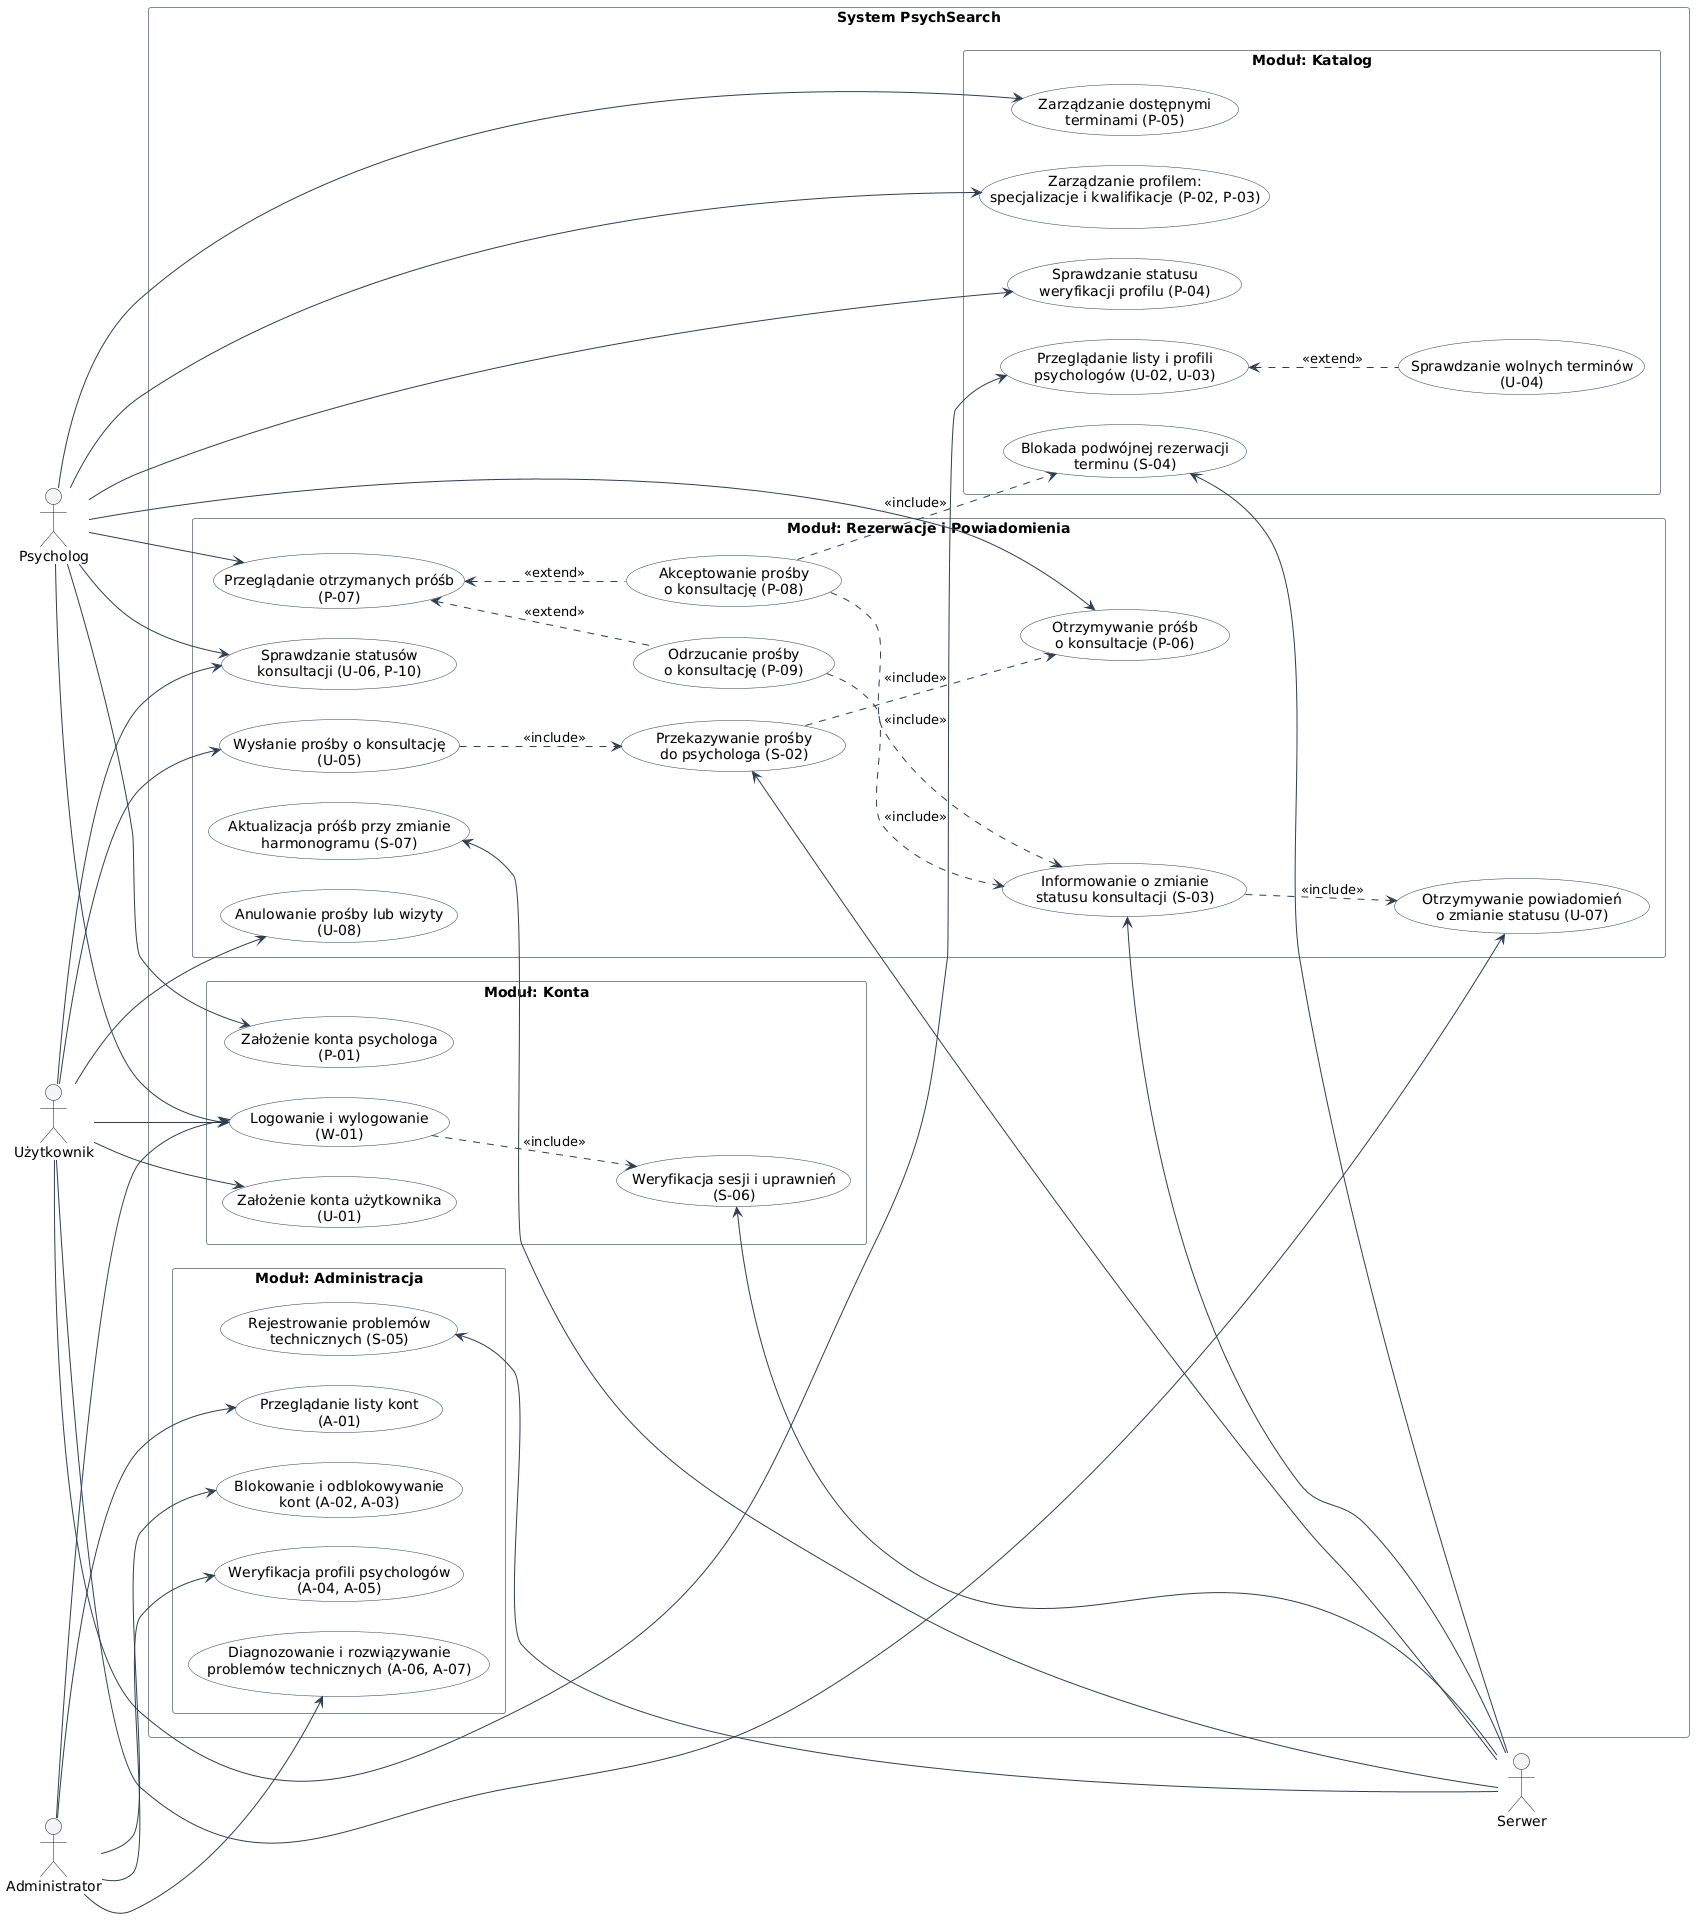

The diagram above was rendered by PlantUML. Its source (embedded in the PNG):
@startuml
left to right direction
skinparam packageStyle rectangle
skinparam shadowed false
skinparam actorStyle stickman
skinparam nodesep 30
skinparam ranksep 60

skinparam usecase {
    BackgroundColor #F8F9FA
    BorderColor #2C3E50
    ArrowColor #2C3E50
}

skinparam package {
    BorderColor #7F8C8D
    FontColor #2C3E50
}

actor "Użytkownik" as User
actor "Psycholog" as Psych
actor "Administrator" as Admin
actor "Serwer" as Server

rectangle "System PsychSearch" {

    package "Moduł: Konta" {
        usecase "Logowanie i wylogowanie\n(W-01)" as UC_Login
        usecase "Założenie konta użytkownika\n(U-01)" as UC_RegUser
        usecase "Założenie konta psychologa\n(P-01)" as UC_RegPsych
        usecase "Weryfikacja sesji i uprawnień\n(S-06)" as UC_Auth
        
        UC_Login ..> UC_Auth : <<include>>
    }

    package "Moduł: Katalog" {
        usecase "Przeglądanie listy i profili\npsychologów (U-02, U-03)" as UC_Browse
        usecase "Sprawdzanie wolnych terminów\n(U-04)" as UC_CheckTerms
        usecase "Zarządzanie profilem:\nspecjalizacje i kwalifikacje (P-02, P-03)" as UC_ManageProfile
        usecase "Sprawdzanie statusu\nweryfikacji profilu (P-04)" as UC_CheckVerStatus
        usecase "Zarządzanie dostępnymi\nterminami (P-05)" as UC_ManageTerms
        usecase "Blokada podwójnej rezerwacji\nterminu (S-04)" as UC_BlockDouble

        UC_Browse <.. UC_CheckTerms : <<extend>>
    }

    package "Moduł: Rezerwacje i Powiadomienia" {
        usecase "Wysłanie prośby o konsultację\n(U-05)" as UC_SendReq
        usecase "Anulowanie prośby lub wizyty\n(U-08)" as UC_Cancel
        usecase "Sprawdzanie statusów\nkonsultacji (U-06, P-10)" as UC_CheckStatus
        usecase "Otrzymywanie powiadomień\no zmianie statusu (U-07)" as UC_ReceiveNotif
        
        usecase "Otrzymywanie próśb\no konsultacje (P-06)" as UC_ReceiveReq
        usecase "Przeglądanie otrzymanych próśb\n(P-07)" as UC_ViewReq
        usecase "Akceptowanie prośby\no konsultację (P-08)" as UC_AcceptReq
        usecase "Odrzucanie prośby\no konsultację (P-09)" as UC_RejectReq
        
        usecase "Przekazywanie prośby\ndo psychologa (S-02)" as UC_ForwardReq
        usecase "Informowanie o zmianie\nstatusu konsultacji (S-03)" as UC_SendNotif
        usecase "Aktualizacja próśb przy zmianie\nharmonogramu (S-07)" as UC_ReactTerms

        UC_ViewReq <.. UC_AcceptReq : <<extend>>
        UC_ViewReq <.. UC_RejectReq : <<extend>>
        
        UC_SendReq ..> UC_ForwardReq : <<include>>
        UC_ForwardReq ..> UC_ReceiveReq : <<include>>
        
        UC_AcceptReq ..> UC_SendNotif : <<include>>
        UC_RejectReq ..> UC_SendNotif : <<include>>
        UC_SendNotif ..> UC_ReceiveNotif : <<include>>
        
        UC_AcceptReq ..> UC_BlockDouble : <<include>>
    }

    package "Moduł: Administracja" {
        usecase "Przeglądanie listy kont\n(A-01)" as UC_ViewAccounts
        usecase "Blokowanie i odblokowywanie\nkont (A-02, A-03)" as UC_BlockAccounts
        usecase "Weryfikacja profili psychologów\n(A-04, A-05)" as UC_VerifyPsych
        usecase "Diagnozowanie i rozwiązywanie\nproblemów technicznych (A-06, A-07)" as UC_ResolveIssues
        usecase "Rejestrowanie problemów\ntechnicznych (S-05)" as UC_LogIssues
    }
}

User --> UC_Login
User --> UC_RegUser
User --> UC_Browse
User --> UC_SendReq
User --> UC_Cancel
User --> UC_CheckStatus
User --> UC_ReceiveNotif

Psych --> UC_Login
Psych --> UC_RegPsych
Psych --> UC_ManageProfile
Psych --> UC_CheckVerStatus
Psych --> UC_ManageTerms
Psych --> UC_ReceiveReq
Psych --> UC_ViewReq
Psych --> UC_CheckStatus

Admin --> UC_Login
Admin --> UC_ViewAccounts
Admin --> UC_BlockAccounts
Admin --> UC_VerifyPsych
Admin --> UC_ResolveIssues

UC_Auth <-- Server
UC_BlockDouble <-- Server
UC_ForwardReq <-- Server
UC_SendNotif <-- Server
UC_ReactTerms <-- Server
UC_LogIssues <-- Server
@enduml